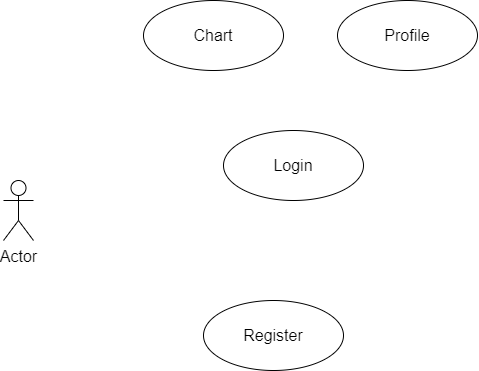

The diagram above was exported from draw.io. Its source (the exported page's mxGraphModel, read from the mxfile embedded in the PNG):
<mxGraphModel dx="748" dy="1165" grid="1" gridSize="10" guides="1" tooltips="1" connect="1" arrows="1" fold="1" page="1" pageScale="1" pageWidth="827" pageHeight="1169" math="0" shadow="0">
  <root>
    <mxCell id="0" />
    <mxCell id="1" parent="0" />
    <mxCell id="47Fw1KvXBLGievEuKZ4--16" value="Actor" style="shape=umlActor;verticalLabelPosition=bottom;verticalAlign=top;html=1;fontSize=16;" vertex="1" parent="1">
      <mxGeometry x="80" y="500" width="30" height="60" as="geometry" />
    </mxCell>
    <mxCell id="47Fw1KvXBLGievEuKZ4--17" value="Chart" style="ellipse;whiteSpace=wrap;html=1;fontSize=16;" vertex="1" parent="1">
      <mxGeometry x="220" y="320" width="140" height="70" as="geometry" />
    </mxCell>
    <mxCell id="47Fw1KvXBLGievEuKZ4--20" value="Profile" style="ellipse;whiteSpace=wrap;html=1;fontSize=16;" vertex="1" parent="1">
      <mxGeometry x="414" y="320" width="140" height="70" as="geometry" />
    </mxCell>
    <mxCell id="47Fw1KvXBLGievEuKZ4--21" value="Login" style="ellipse;whiteSpace=wrap;html=1;fontSize=16;" vertex="1" parent="1">
      <mxGeometry x="300" y="450" width="140" height="70" as="geometry" />
    </mxCell>
    <mxCell id="47Fw1KvXBLGievEuKZ4--22" value="Register" style="ellipse;whiteSpace=wrap;html=1;fontSize=16;" vertex="1" parent="1">
      <mxGeometry x="280" y="620" width="140" height="70" as="geometry" />
    </mxCell>
  </root>
</mxGraphModel>